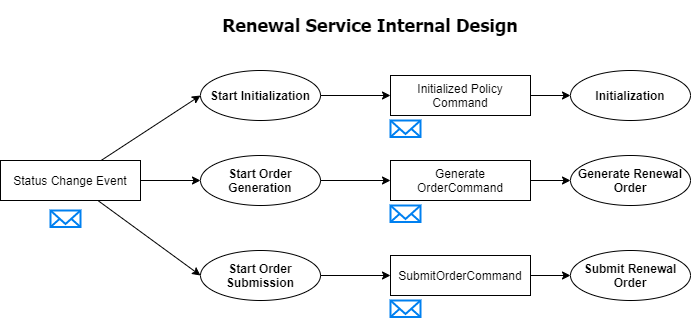

The diagram above was exported from draw.io. Its source (the exported page's mxGraphModel, read from the mxfile embedded in the PNG):
<mxGraphModel dx="960" dy="713" grid="1" gridSize="10" guides="1" tooltips="1" connect="1" arrows="1" fold="1" page="1" pageScale="1" pageWidth="850" pageHeight="1100" background="#ffffff" math="0" shadow="0">
  <root>
    <mxCell id="0" />
    <mxCell id="1" parent="0" />
    <mxCell id="28" value="&lt;h2&gt;&lt;font color=&quot;#000000&quot; face=&quot;Tahoma&quot;&gt;Renewal Service Internal Design&lt;/font&gt;&lt;/h2&gt;" style="text;html=1;strokeColor=none;fillColor=none;align=center;verticalAlign=middle;whiteSpace=wrap;rounded=0;" parent="1" vertex="1">
      <mxGeometry x="290" y="10" width="320" height="30" as="geometry" />
    </mxCell>
    <mxCell id="51" style="edgeStyle=none;html=1;entryX=0;entryY=0.5;entryDx=0;entryDy=0;fontColor=#000000;strokeColor=#000000;" edge="1" parent="1" source="44" target="47">
      <mxGeometry relative="1" as="geometry" />
    </mxCell>
    <mxCell id="52" style="edgeStyle=none;html=1;entryX=0;entryY=0.5;entryDx=0;entryDy=0;fontColor=#000000;strokeColor=#000000;" edge="1" parent="1" source="44" target="49">
      <mxGeometry relative="1" as="geometry" />
    </mxCell>
    <mxCell id="53" style="edgeStyle=none;html=1;entryX=0;entryY=0.5;entryDx=0;entryDy=0;fontColor=#000000;strokeColor=#000000;" edge="1" parent="1" source="44" target="50">
      <mxGeometry relative="1" as="geometry" />
    </mxCell>
    <mxCell id="44" value="&lt;font color=&quot;#000000&quot;&gt;Status Change Event&lt;/font&gt;" style="rounded=0;whiteSpace=wrap;html=1;fillColor=none;strokeColor=#000000;" vertex="1" parent="1">
      <mxGeometry x="80" y="160" width="140" height="40" as="geometry" />
    </mxCell>
    <mxCell id="59" style="edgeStyle=none;html=1;fontColor=#000000;strokeColor=#000000;" edge="1" parent="1" source="45">
      <mxGeometry relative="1" as="geometry">
        <mxPoint x="650" y="95" as="targetPoint" />
      </mxGeometry>
    </mxCell>
    <mxCell id="45" value="&lt;font color=&quot;#000000&quot;&gt;Initialized Policy Command&lt;/font&gt;" style="rounded=0;whiteSpace=wrap;html=1;fillColor=none;strokeColor=#000000;" vertex="1" parent="1">
      <mxGeometry x="470" y="75" width="140" height="40" as="geometry" />
    </mxCell>
    <mxCell id="46" value="" style="html=1;verticalLabelPosition=bottom;align=center;labelBackgroundColor=#ffffff;verticalAlign=top;strokeWidth=2;strokeColor=#0080F0;shadow=0;dashed=0;shape=mxgraph.ios7.icons.mail;fontColor=#000000;fillColor=none;" vertex="1" parent="1">
      <mxGeometry x="130" y="210" width="30" height="16.5" as="geometry" />
    </mxCell>
    <mxCell id="54" style="edgeStyle=none;html=1;fontColor=#000000;strokeColor=#000000;" edge="1" parent="1" source="47">
      <mxGeometry relative="1" as="geometry">
        <mxPoint x="470" y="95" as="targetPoint" />
      </mxGeometry>
    </mxCell>
    <mxCell id="47" value="&lt;strong style=&quot;text-align: left&quot;&gt;Start Initialization&lt;/strong&gt;" style="ellipse;whiteSpace=wrap;html=1;fontColor=#000000;strokeColor=#000000;fillColor=none;" vertex="1" parent="1">
      <mxGeometry x="280" y="70" width="120" height="50" as="geometry" />
    </mxCell>
    <mxCell id="55" style="edgeStyle=none;html=1;fontColor=#000000;strokeColor=#000000;" edge="1" parent="1" source="49">
      <mxGeometry relative="1" as="geometry">
        <mxPoint x="470" y="180" as="targetPoint" />
      </mxGeometry>
    </mxCell>
    <mxCell id="49" value="&lt;strong style=&quot;text-align: left&quot;&gt;Start Order Generation&lt;/strong&gt;" style="ellipse;whiteSpace=wrap;html=1;fontColor=#000000;strokeColor=#000000;fillColor=none;" vertex="1" parent="1">
      <mxGeometry x="280" y="155" width="120" height="50" as="geometry" />
    </mxCell>
    <mxCell id="58" style="edgeStyle=none;html=1;entryX=0;entryY=0.5;entryDx=0;entryDy=0;fontColor=#000000;strokeColor=#000000;" edge="1" parent="1" source="50" target="57">
      <mxGeometry relative="1" as="geometry" />
    </mxCell>
    <mxCell id="50" value="&lt;strong style=&quot;text-align: left&quot;&gt;Start Order Submission&lt;/strong&gt;" style="ellipse;whiteSpace=wrap;html=1;fontColor=#000000;strokeColor=#000000;fillColor=none;" vertex="1" parent="1">
      <mxGeometry x="280" y="250" width="120" height="50" as="geometry" />
    </mxCell>
    <mxCell id="60" style="edgeStyle=none;html=1;fontColor=#000000;strokeColor=#000000;" edge="1" parent="1" source="56">
      <mxGeometry relative="1" as="geometry">
        <mxPoint x="650" y="180" as="targetPoint" />
      </mxGeometry>
    </mxCell>
    <mxCell id="56" value="&lt;font color=&quot;#000000&quot;&gt;Generate&lt;br&gt;OrderCommand&lt;/font&gt;" style="rounded=0;whiteSpace=wrap;html=1;fillColor=none;strokeColor=#000000;" vertex="1" parent="1">
      <mxGeometry x="470" y="160" width="140" height="40" as="geometry" />
    </mxCell>
    <mxCell id="61" style="edgeStyle=none;html=1;fontColor=#000000;strokeColor=#000000;" edge="1" parent="1" source="57">
      <mxGeometry relative="1" as="geometry">
        <mxPoint x="650" y="275" as="targetPoint" />
      </mxGeometry>
    </mxCell>
    <mxCell id="57" value="&lt;font color=&quot;#000000&quot;&gt;SubmitOrderCommand&lt;/font&gt;" style="rounded=0;whiteSpace=wrap;html=1;fillColor=none;strokeColor=#000000;" vertex="1" parent="1">
      <mxGeometry x="470" y="255" width="140" height="40" as="geometry" />
    </mxCell>
    <mxCell id="62" value="&lt;strong style=&quot;text-align: left&quot;&gt;Initialization&lt;/strong&gt;" style="ellipse;whiteSpace=wrap;html=1;fontColor=#000000;strokeColor=#000000;fillColor=none;" vertex="1" parent="1">
      <mxGeometry x="650" y="70" width="120" height="50" as="geometry" />
    </mxCell>
    <mxCell id="63" value="&lt;strong style=&quot;text-align: left&quot;&gt;Generate Renewal Order&lt;/strong&gt;" style="ellipse;whiteSpace=wrap;html=1;fontColor=#000000;strokeColor=#000000;fillColor=none;" vertex="1" parent="1">
      <mxGeometry x="650" y="155" width="120" height="50" as="geometry" />
    </mxCell>
    <mxCell id="64" value="&lt;strong style=&quot;text-align: left&quot;&gt;Submit Renewal Order&lt;/strong&gt;" style="ellipse;whiteSpace=wrap;html=1;fontColor=#000000;strokeColor=#000000;fillColor=none;" vertex="1" parent="1">
      <mxGeometry x="650" y="250" width="120" height="50" as="geometry" />
    </mxCell>
    <mxCell id="65" value="" style="html=1;verticalLabelPosition=bottom;align=center;labelBackgroundColor=#ffffff;verticalAlign=top;strokeWidth=2;strokeColor=#0080F0;shadow=0;dashed=0;shape=mxgraph.ios7.icons.mail;fontColor=#000000;fillColor=none;" vertex="1" parent="1">
      <mxGeometry x="470" y="120" width="30" height="16.5" as="geometry" />
    </mxCell>
    <mxCell id="66" value="" style="html=1;verticalLabelPosition=bottom;align=center;labelBackgroundColor=#ffffff;verticalAlign=top;strokeWidth=2;strokeColor=#0080F0;shadow=0;dashed=0;shape=mxgraph.ios7.icons.mail;fontColor=#000000;fillColor=none;" vertex="1" parent="1">
      <mxGeometry x="470" y="205" width="30" height="16.5" as="geometry" />
    </mxCell>
    <mxCell id="67" value="" style="html=1;verticalLabelPosition=bottom;align=center;labelBackgroundColor=#ffffff;verticalAlign=top;strokeWidth=2;strokeColor=#0080F0;shadow=0;dashed=0;shape=mxgraph.ios7.icons.mail;fontColor=#000000;fillColor=none;" vertex="1" parent="1">
      <mxGeometry x="470" y="300" width="30" height="16.5" as="geometry" />
    </mxCell>
  </root>
</mxGraphModel>